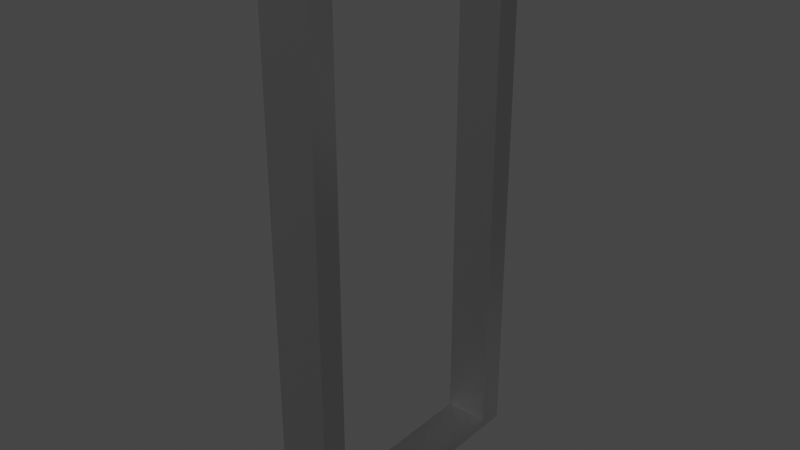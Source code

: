 # Source: door.blend  (saved by Blender 2.90.8; exported with 4.5.12 LTS)
import bpy
from mathutils import Matrix  # noqa: F401  (used for matrix-valued properties, if any)

bpy.ops.wm.read_factory_settings(use_empty=True)
scene = bpy.context.scene
scene.name = 'Scene'

# ---- collections
col_collection = bpy.data.collections.new('Collection'); scene.collection.children.link(col_collection)

# ---- materials (node trees are filled in below, after node groups)
mat_doorframe = bpy.data.materials.new('doorframe')
mat_doorframe.use_transparent_shadow = False
mat_doorframe.preview_render_type = 'CUBE'

# ---- material node trees
mat_doorframe.use_nodes = True; mat_doorframe.node_tree.nodes.clear()
_N = mat_doorframe.node_tree.nodes; _L = mat_doorframe.node_tree.links
n0 = _N.new('ShaderNodeOutputMaterial'); n0.name = 'Material Output'; n0.location = (300, 300)
n1 = _N.new('ShaderNodeBsdfPrincipled'); n1.name = 'Principled BSDF'; n1.location = (10, 300)
n1.distribution = 'GGX'
n1.subsurface_method = 'BURLEY'
n1.inputs[0].default_value = (0.4381, 0.4381, 0.4381, 1.0)
n1.inputs[1].default_value = 0.9467
n1.inputs[2].default_value = 0.2511
n1.inputs[3].default_value = 1.45
n1.inputs[15].default_value = 0.6533
n1.inputs[16].default_value = 0.3111
n1.inputs[27].default_value = (0.0, 0.0, 0.0, 1.0)
n1.inputs[28].default_value = 1.0
_L.new(n1.outputs[0], n0.inputs[0])
n0.is_active_output = True

# ---- world
world_world = bpy.data.worlds.new('World'); scene.world = world_world
world_world.use_nodes = True; world_world.node_tree.nodes.clear()
_N = world_world.node_tree.nodes; _L = world_world.node_tree.links
n0 = _N.new('ShaderNodeOutputWorld'); n0.name = 'World Output'; n0.location = (300, 300)
n1 = _N.new('ShaderNodeBackground'); n1.name = 'Background'; n1.location = (10, 300)
n1.inputs[0].default_value = (0.05088, 0.05088, 0.05088, 1.0)
_L.new(n1.outputs[0], n0.inputs[0])
n0.is_active_output = True
world_world.color = (0.05088, 0.05088, 0.05088)
world_world.use_sun_shadow = False
world_world.sun_shadow_jitter_overblur = 0.0

# ---- meshes
me_plane = bpy.data.meshes.new('Plane')
me_plane.from_pydata([(-1.584, -1.05, -0.1877), (1.05, -1.05, -0.1877), (-1.584, 1.919, -0.1877), (1.05, 1.919, -0.1877), (-1.451, -0.7565, 0.05305), (1.006, -0.7565, 0.05305), (-1.451, 1.635, 0.05305), (1.006, 1.635, 0.05305), (-1.584, 1.919, 0.05305), (-1.584, -1.05, 0.05305), (1.05, -1.05, 0.05305), (1.05, 1.919, 0.05305), (-1.451, 1.635, -0.1597), (-1.451, -0.7565, -0.1597), (1.006, -0.7565, -0.1597), (1.006, 1.635, -0.1597)], [], [(5, 7, 15, 14), (3, 2, 8, 11), (0, 1, 10, 9), (1, 3, 11, 10), (2, 0, 9, 8), (4, 6, 8, 9), (5, 4, 9, 10), (7, 5, 10, 11), (6, 7, 11, 8), (6, 4, 13, 12), (7, 6, 12, 15), (4, 5, 14, 13)])
_uv = me_plane.uv_layers.new(name='UVMap')
_uv.uv.foreach_set('vector', [0.1122, 0.8253, 0.1279, 0.2143, 0.2052, 0.2721, 0.1727, 0.7496, 0.003979, 0.08066, 0.9251, 9.617e-05, 0.8243, 0.1277, 0.1194, 0.1692, 0.9251, 0.9861, 9.617e-05, 0.9999, 0.09646, 0.8824, 0.8023, 0.8902, 9.617e-05, 0.9999, 0.003979, 0.08066, 0.1194, 0.1692, 0.09646, 0.8824, 0.9251, 9.617e-05, 0.9251, 0.9861, 0.8023, 0.8902, 0.8243, 0.1277, 0.7728, 0.8232, 0.7819, 0.2037, 0.8243, 0.1277, 0.8023, 0.8902, 0.1122, 0.8253, 0.7728, 0.8232, 0.8023, 0.8902, 0.09646, 0.8824, 0.1279, 0.2143, 0.1122, 0.8253, 0.09646, 0.8824, 0.1194, 0.1692, 0.7819, 0.2037, 0.1279, 0.2143, 0.1194, 0.1692, 0.8243, 0.1277, 0.7819, 0.2037, 0.7728, 0.8232, 0.6935, 0.764, 0.7218, 0.2801, 0.1279, 0.2143, 0.7819, 0.2037, 0.7218, 0.2801, 0.2052, 0.2721, 0.7728, 0.8232, 0.1122, 0.8253, 0.1727, 0.7496, 0.6935, 0.764])
me_plane.materials.append(mat_doorframe)
me_plane.use_remesh_fix_poles = True
me_plane.use_remesh_preserve_attributes = False
me_plane.use_mirror_vertex_groups = False
me_plane.update()

# ---- objects
ob_plane = bpy.data.objects.new('Plane', me_plane)

# ---- transforms, parenting, visibility, modifiers, constraints
ob_plane.location = (0.0, 0.0, 1.05)
ob_plane.rotation_euler = (0.0, 1.571, 0.0)
ob_plane.scale = (1.0, 0.4286, 1.0)
ob_plane.lineart.crease_threshold = 0.0

# ---- collection membership
col_collection.objects.link(ob_plane)

# ---- scene / render settings (as saved in the file)
scene.frame_start = 1; scene.frame_end = 250; scene.frame_set(1)
scene.render.engine = 'BLENDER_EEVEE_NEXT'
scene.cycles.use_denoising = False
scene.cycles.samples = 128
scene.cycles.sampling_pattern = 'TABULATED_SOBOL'
scene.cycles.use_adaptive_sampling = False
scene.cycles.use_light_tree = False
scene.view_settings.look = 'High Contrast'
scene.view_settings.view_transform = 'Filmic'
bpy.context.view_layer.update()

# ---- added for rendering (the .blend has no active camera and no usable light): camera, sun
cam_auto = bpy.data.cameras.new('AutoCamera')
cam_auto.lens = 50.0
cam_auto.sensor_width = 36.0
cam_auto.clip_end = 1000.0
ob_auto_camera = bpy.data.objects.new('AutoCamera', cam_auto)
scene.collection.objects.link(ob_auto_camera)
ob_auto_camera.location = (2.64849, -3.07272, 3.48974)
ob_auto_camera.rotation_euler = (1.09748, -7.21219e-08, 0.694738)
scene.camera = ob_auto_camera
light_auto_sun = bpy.data.lights.new('AutoSun', 'SUN')
light_auto_sun.energy = 3.0
light_auto_sun.angle = 0.0523599
ob_auto_sun = bpy.data.objects.new('AutoSun', light_auto_sun)
scene.collection.objects.link(ob_auto_sun)
ob_auto_sun.rotation_euler = (0.872665, 0.174533, 0.523599)
bpy.context.view_layer.update()
